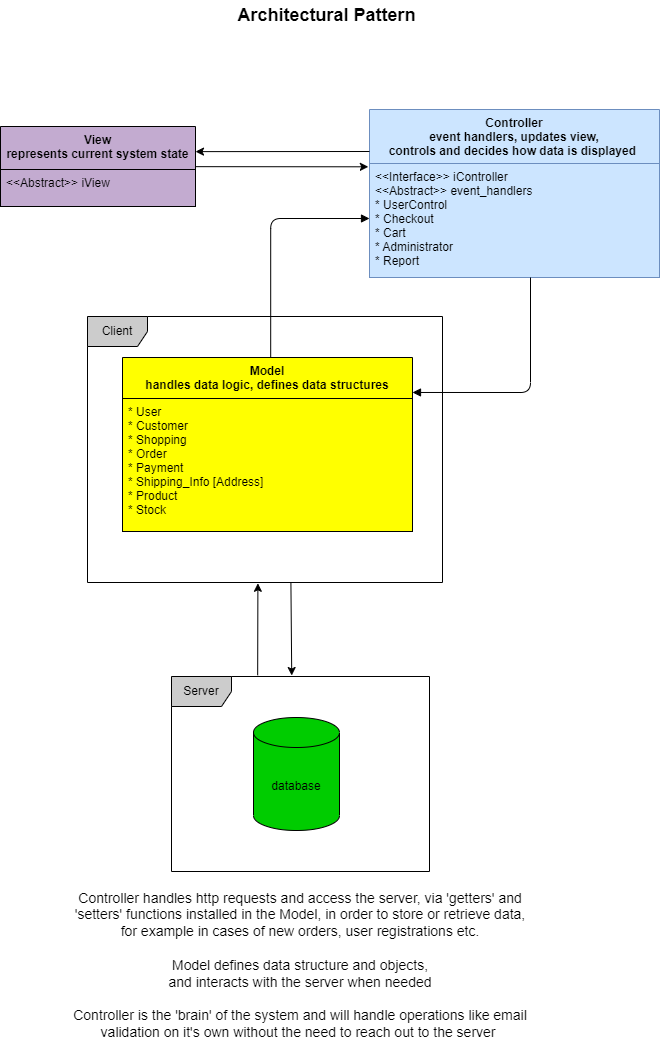

The diagram above was exported from draw.io. Its source (the exported page's mxGraphModel, read from the mxfile embedded in the PNG):
<mxGraphModel dx="1073" dy="574" grid="0" gridSize="10" guides="1" tooltips="1" connect="1" arrows="1" fold="1" page="1" pageScale="1" pageWidth="827" pageHeight="1169" math="0" shadow="0">
  <root>
    <mxCell id="0" />
    <mxCell id="1" parent="0" />
    <mxCell id="v8piPw6B98qVegg0QkE3-6" value="Controller&#10;event handlers, updates view,&#10;controls and decides how data is displayed " style="swimlane;fontStyle=1;align=center;verticalAlign=top;childLayout=stackLayout;horizontal=1;startSize=54;horizontalStack=0;resizeParent=1;resizeParentMax=0;resizeLast=0;collapsible=1;marginBottom=0;fillColor=#CCE5FF;strokeColor=#6c8ebf;" parent="1" vertex="1">
      <mxGeometry x="446" y="149" width="290" height="168" as="geometry" />
    </mxCell>
    <mxCell id="l-kmcis30Z4O42yi1DJy-6" value="&lt;&lt;Interface&gt;&gt; iController&#10;&lt;&lt;Abstract&gt;&gt; event_handlers&#10;* UserControl&#10;* Checkout&#10;* Cart&#10;* Administrator&#10;* Report&#10;" style="text;strokeColor=#6c8ebf;fillColor=#CCE5FF;align=left;verticalAlign=top;spacingLeft=4;spacingRight=4;overflow=hidden;rotatable=0;points=[[0,0.5],[1,0.5]];portConstraint=eastwest;fontStyle=0" parent="v8piPw6B98qVegg0QkE3-6" vertex="1">
      <mxGeometry y="54" width="290" height="114" as="geometry" />
    </mxCell>
    <mxCell id="v8piPw6B98qVegg0QkE3-10" value="View&#10;represents current system state" style="swimlane;fontStyle=1;align=center;verticalAlign=top;childLayout=stackLayout;horizontal=1;startSize=43;horizontalStack=0;resizeParent=1;resizeParentMax=0;resizeLast=0;collapsible=1;marginBottom=0;fillColor=#C3ABD0;strokeColor=#000000;" parent="1" vertex="1">
      <mxGeometry x="77" y="166" width="195" height="80" as="geometry" />
    </mxCell>
    <mxCell id="v8piPw6B98qVegg0QkE3-11" value="&lt;&lt;Abstract&gt;&gt; iView &#10;" style="text;strokeColor=#000000;fillColor=#C3ABD0;align=left;verticalAlign=top;spacingLeft=4;spacingRight=4;overflow=hidden;rotatable=0;points=[[0,0.5],[1,0.5]];portConstraint=eastwest;" parent="v8piPw6B98qVegg0QkE3-10" vertex="1">
      <mxGeometry y="43" width="195" height="37" as="geometry" />
    </mxCell>
    <mxCell id="v8piPw6B98qVegg0QkE3-14" value="Model&#10;handles data logic, defines data structures" style="swimlane;fontStyle=1;align=center;verticalAlign=top;childLayout=stackLayout;horizontal=1;startSize=41;horizontalStack=0;resizeParent=1;resizeParentMax=0;resizeLast=0;collapsible=1;marginBottom=0;fillColor=#FFFF00;strokeColor=#000000;" parent="1" vertex="1">
      <mxGeometry x="199" y="397" width="290" height="174" as="geometry" />
    </mxCell>
    <mxCell id="v8piPw6B98qVegg0QkE3-15" value="* User&#10;* Customer&#10;* Shopping&#10;* Order&#10;* Payment&#10;* Shipping_Info [Address]&#10;* Product&#10;* Stock&#10;" style="text;strokeColor=#000000;fillColor=#FFFF00;align=left;verticalAlign=top;spacingLeft=4;spacingRight=4;overflow=hidden;rotatable=0;points=[[0,0.5],[1,0.5]];portConstraint=eastwest;" parent="v8piPw6B98qVegg0QkE3-14" vertex="1">
      <mxGeometry y="41" width="290" height="133" as="geometry" />
    </mxCell>
    <mxCell id="v8piPw6B98qVegg0QkE3-22" value="" style="endArrow=block;endFill=1;html=1;edgeStyle=orthogonalEdgeStyle;align=left;verticalAlign=top;entryX=1;entryY=0.201;entryDx=0;entryDy=0;entryPerimeter=0;" parent="1" edge="1" target="v8piPw6B98qVegg0QkE3-14" source="l-kmcis30Z4O42yi1DJy-6">
      <mxGeometry x="-1" relative="1" as="geometry">
        <mxPoint x="607" y="313" as="sourcePoint" />
        <mxPoint x="499" y="432" as="targetPoint" />
        <Array as="points">
          <mxPoint x="607" y="432" />
        </Array>
      </mxGeometry>
    </mxCell>
    <mxCell id="v8piPw6B98qVegg0QkE3-24" value="" style="endArrow=block;endFill=1;html=1;edgeStyle=orthogonalEdgeStyle;align=left;verticalAlign=top;exitX=0.511;exitY=-0.002;exitDx=0;exitDy=0;exitPerimeter=0;" parent="1" source="v8piPw6B98qVegg0QkE3-14" edge="1" target="l-kmcis30Z4O42yi1DJy-6">
      <mxGeometry x="-1" relative="1" as="geometry">
        <mxPoint x="347" y="392" as="sourcePoint" />
        <mxPoint x="448" y="222" as="targetPoint" />
        <Array as="points">
          <mxPoint x="347" y="258" />
        </Array>
      </mxGeometry>
    </mxCell>
    <mxCell id="v8piPw6B98qVegg0QkE3-32" value="&lt;span style=&quot;font-size: 18px;&quot;&gt;&lt;b&gt;Architectural&amp;nbsp;&lt;/b&gt;&lt;/span&gt;&lt;b style=&quot;font-size: 18px;&quot;&gt;Pattern&lt;/b&gt;" style="text;html=1;strokeColor=none;fillColor=none;align=center;verticalAlign=middle;whiteSpace=wrap;rounded=0;" parent="1" vertex="1">
      <mxGeometry x="267.75" y="40" width="270.5" height="30" as="geometry" />
    </mxCell>
    <mxCell id="d5mf1-mHXFx5xB52pokm-11" value="Client" style="shape=umlFrame;whiteSpace=wrap;html=1;fillColor=#CCCCCC;" vertex="1" parent="1">
      <mxGeometry x="164" y="356" width="355" height="266" as="geometry" />
    </mxCell>
    <mxCell id="d5mf1-mHXFx5xB52pokm-12" value="Server" style="shape=umlFrame;whiteSpace=wrap;html=1;fillColor=#CCCCCC;" vertex="1" parent="1">
      <mxGeometry x="248" y="716" width="258" height="195" as="geometry" />
    </mxCell>
    <mxCell id="d5mf1-mHXFx5xB52pokm-13" value="database" style="shape=cylinder3;whiteSpace=wrap;html=1;boundedLbl=1;backgroundOutline=1;size=15;fillColor=#00CC00;" vertex="1" parent="1">
      <mxGeometry x="330" y="757" width="86" height="113" as="geometry" />
    </mxCell>
    <mxCell id="d5mf1-mHXFx5xB52pokm-16" value="" style="endArrow=classic;html=1;rounded=0;exitX=0.334;exitY=-0.006;exitDx=0;exitDy=0;exitPerimeter=0;entryX=0.48;entryY=1.003;entryDx=0;entryDy=0;entryPerimeter=0;" edge="1" parent="1" source="d5mf1-mHXFx5xB52pokm-12" target="d5mf1-mHXFx5xB52pokm-11">
      <mxGeometry width="50" height="50" relative="1" as="geometry">
        <mxPoint x="345.2909090909093" y="713" as="sourcePoint" />
        <mxPoint x="333" y="628" as="targetPoint" />
      </mxGeometry>
    </mxCell>
    <mxCell id="d5mf1-mHXFx5xB52pokm-17" value="" style="endArrow=classic;html=1;rounded=0;exitX=0.573;exitY=1;exitDx=0;exitDy=0;exitPerimeter=0;entryX=0.466;entryY=-0.005;entryDx=0;entryDy=0;entryPerimeter=0;" edge="1" parent="1" source="d5mf1-mHXFx5xB52pokm-11" target="d5mf1-mHXFx5xB52pokm-12">
      <mxGeometry width="50" height="50" relative="1" as="geometry">
        <mxPoint x="363.3900000000001" y="624.064" as="sourcePoint" />
        <mxPoint x="365" y="709" as="targetPoint" />
      </mxGeometry>
    </mxCell>
    <mxCell id="d5mf1-mHXFx5xB52pokm-18" value="" style="endArrow=classic;html=1;rounded=0;exitX=1.002;exitY=0.302;exitDx=0;exitDy=0;exitPerimeter=0;entryX=-0.004;entryY=0.029;entryDx=0;entryDy=0;entryPerimeter=0;" edge="1" parent="1" target="l-kmcis30Z4O42yi1DJy-6">
      <mxGeometry width="50" height="50" relative="1" as="geometry">
        <mxPoint x="272.39" y="206.16000000000003" as="sourcePoint" />
        <mxPoint x="381" y="205" as="targetPoint" />
      </mxGeometry>
    </mxCell>
    <mxCell id="d5mf1-mHXFx5xB52pokm-19" value="" style="endArrow=classic;html=1;rounded=0;exitX=0;exitY=0.25;exitDx=0;exitDy=0;entryX=1;entryY=0.314;entryDx=0;entryDy=0;entryPerimeter=0;" edge="1" parent="1" source="v8piPw6B98qVegg0QkE3-6" target="v8piPw6B98qVegg0QkE3-10">
      <mxGeometry width="50" height="50" relative="1" as="geometry">
        <mxPoint x="358" y="194" as="sourcePoint" />
        <mxPoint x="272" y="193" as="targetPoint" />
      </mxGeometry>
    </mxCell>
    <mxCell id="d5mf1-mHXFx5xB52pokm-23" value="&lt;font style=&quot;font-size: 14px;&quot;&gt;Controller handles http requests and access the server, via 'getters' and 'setters' functions installed in the Model, in order to store or retrieve data, for example in cases of new orders, user registrations etc.&lt;br&gt;&lt;br&gt;Model defines data structure and objects,&lt;br&gt;and interacts with the server when needed&lt;br&gt;&lt;br&gt;Controller is the 'brain' of the system and will handle operations like email validation on it's own without the need to reach out to the server&amp;nbsp;&lt;br&gt;&lt;br&gt;&lt;/font&gt;" style="text;html=1;strokeColor=none;fillColor=none;align=center;verticalAlign=middle;whiteSpace=wrap;rounded=0;" vertex="1" parent="1">
      <mxGeometry x="141" y="934" width="472" height="157" as="geometry" />
    </mxCell>
  </root>
</mxGraphModel>